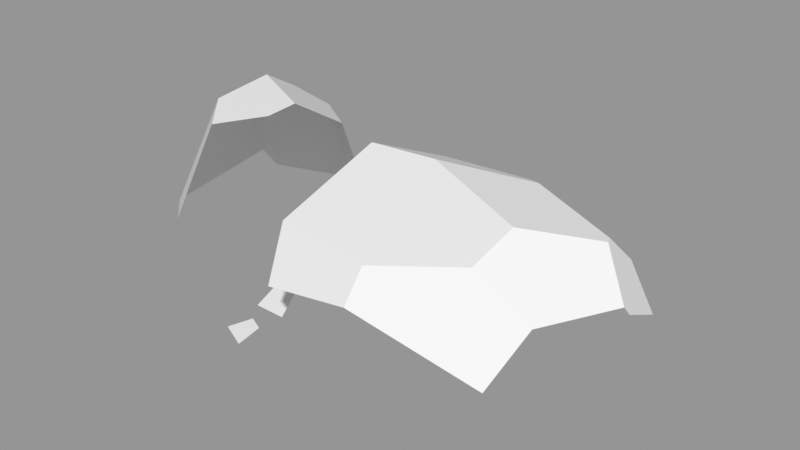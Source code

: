 # Source: Rock_Round_crk_m_2C_01.blend  (saved by Blender 3.0.42; exported with 4.5.12 LTS)
import bpy
from mathutils import Matrix  # noqa: F401  (used for matrix-valued properties, if any)

bpy.ops.wm.read_factory_settings(use_empty=True)
scene = bpy.context.scene
scene.name = 'Scene'

# ---- images (referenced by path relative to the original .blend; pixels are not part of the script)
import os
ASSET_DIR = os.environ.get("B2B_ASSET_DIR", "")  # directory of the original .blend (textures are referenced by path, not embedded)
HERE = os.path.dirname(os.path.abspath(__file__))  # packed textures are extracted next to this script under _unpacked/

def load_image(name, relpath, width, height, colorspace="sRGB"):
    """Load a texture the original file referenced (path relative to the .blend, or extracted next to this script)."""
    p = next((c for c in (os.path.join(HERE, relpath), os.path.join(ASSET_DIR, relpath)) if relpath and os.path.exists(c)), "")
    if p:
        img = bpy.data.images.load(p, check_existing=True)
        img.name = name
    else:  # same state as the original file: an image datablock whose file is absent (Cycles renders it pink)
        img = bpy.data.images.new(name, width, height)
        img.source = "FILE"
        img.filepath = "//" + (relpath or name)
    img.colorspace_settings.name = colorspace
    return img
img_rocks_texture_atlas_1024x1024_png = load_image('Rocks_Texture_Atlas_1024x1024.png', 'Rocks_Texture_Atlas_1024x1024.png', 1024, 1024, 'sRGB')

# ---- materials (node trees are filled in below, after node groups)
mat_rocks_002 = bpy.data.materials.new('Rocks.002')
mat_rocks_002.use_transparent_shadow = False
mat_rocks_002.diffuse_color = (1.0, 1.0, 1.0, 1.0)
mat_rocks_002.roughness = 0.69
mat_rocks_002.specular_intensity = 0.0
mat_rock_top_001 = bpy.data.materials.new('Rock_Top.001')
mat_rock_top_001.use_transparent_shadow = False
mat_rock_top_001.roughness = 0.5

# ---- material node trees
mat_rocks_002.use_nodes = True; mat_rocks_002.node_tree.nodes.clear()
_N = mat_rocks_002.node_tree.nodes; _L = mat_rocks_002.node_tree.links
n0 = _N.new('ShaderNodeBsdfPrincipled'); n0.name = 'Principled BSDF'; n0.location = (10, 300)
n0.distribution = 'GGX'
n0.subsurface_method = 'RANDOM_WALK_SKIN'
n0.inputs[2].default_value = 0.69
n0.inputs[3].default_value = 1.45
n0.inputs[4].default_value = 0.0
n0.inputs[13].default_value = 0.0
n1 = _N.new('ShaderNodeOutputMaterial'); n1.name = 'Material Output'; n1.location = (300, 300)
n2 = _N.new('ShaderNodeNormalMap'); n2.name = 'Normal Map'; n2.location = (-300, -300)
n2.label = 'Normal/Map'
n3 = _N.new('ShaderNodeTexImage'); n3.name = 'Image Texture'; n3.location = (-300, 600)
n3.image = img_rocks_texture_atlas_1024x1024_png
_L.new(n0.outputs[0], n1.inputs[0])
_L.new(n2.outputs[0], n0.inputs[5])
_L.new(n3.outputs[0], n0.inputs[0])
n1.is_active_output = True
mat_rock_top_001.use_nodes = True; mat_rock_top_001.node_tree.nodes.clear()
_N = mat_rock_top_001.node_tree.nodes; _L = mat_rock_top_001.node_tree.links
n0 = _N.new('ShaderNodeBsdfPrincipled'); n0.name = 'Principled BSDF'; n0.location = (10, 300)
n0.distribution = 'GGX'
n0.subsurface_method = 'RANDOM_WALK_SKIN'
n0.inputs[3].default_value = 1.45
n0.inputs[27].default_value = (0.0, 0.0, 0.0, 1.0)
n0.inputs[28].default_value = 1.0
n1 = _N.new('ShaderNodeOutputMaterial'); n1.name = 'Material Output'; n1.location = (300, 300)
n2 = _N.new('ShaderNodeNormalMap'); n2.name = 'Normal Map'; n2.location = (-300, -300)
n2.label = 'Normal/Map'
n2.inputs[0].default_value = 0.0
_L.new(n0.outputs[0], n1.inputs[0])
_L.new(n2.outputs[0], n0.inputs[5])
n1.is_active_output = True

# ---- meshes
me_rock_round_crk_m_2c_01 = bpy.data.meshes.new('Rock_Round_crk_m_2C_01')
me_rock_round_crk_m_2c_01.from_pydata([(-13.79, 3.826, 35.37), (-18.13, 2.145, 41.02), (-8.853, 3.826, 37.73), (-9.238, 2.145, 45.06), (-13.79, -0.01815, 35.37), (-18.13, -0.01815, 41.02), (-8.853, -0.01815, 37.73), (-9.238, -0.01815, 45.06), (-12.23, 7.269, -0.6802), (-8.092, 5.658, 9.598), (-8.764, -0.8406, 0.7144), (-5.333, -4.013, 8.805), (-15.67, 6.13, 1.243), (-10.03, 5.017, 10.68), (-12.21, -1.98, 2.637), (-7.27, -4.654, 9.887), (-23.4, 3.48, 15.31), (-21.72, 0.8261, 26.24), (-14.76, 3.48, 17.82), (-11.55, 0.8261, 26.42), (-23.4, -2.589, 15.31), (-21.72, -2.589, 26.24), (-14.76, -2.589, 17.82), (-11.55, -2.589, 26.42), (-7.449, 3.385, -40.09), (-1.989, 2.33, -44.87), (-6.176, 1.776, -49.97), (-7.076, -0.5473, -39.97), (-1.779, 0.1179, -44.8), (-5.966, -0.4369, -49.9), (-1.465, 3.829, -20.02), (-13.03, 1.746, -25.39), (-9.794, 3.829, -11.28), (-18.54, 1.746, -19.61), (-1.465, -0.9349, -20.02), (-13.03, -0.9349, -25.39), (-9.794, -0.9349, -11.28), (-18.54, -0.9349, -19.61), (-5.48, 2.787, -25.57), (-14.16, 2.787, -15.45), (-5.48, -0.9349, -25.57), (-14.16, -0.9349, -15.45), (-27.7, 3.808, -32.79), (-21.21, 1.691, -26.81), (-22.25, 3.808, -41.49), (-14.78, 1.691, -31.76), (-27.7, -1.034, -32.79), (-21.21, -1.034, -26.81), (-22.25, -1.034, -41.49), (-14.78, -1.034, -31.76), (-70.45, -0.5885, -32.63), (-53.43, -3.154, -45.27), (-21.36, 1.373, -9.536), (-46.71, 9.97, -42.7), (-34.4, 2.057, -37.12), (-23.46, 27.46, -20.29), (-25.4, 43.69, -15.68), (-42.72, 41.86, -28.29), (-64.39, 23.35, -18.84), (-66.73, 14.5, -27.03), (-49.39, 48.76, -20.19), (-69.03, -2.466, 25.2), (-46.61, 16.71, 37.01), (-64.39, 18.4, 17.24), (-27.5, 54.56, 1.671), (-49.36, 55.67, -8.401), (-49.38, 55.66, -8.334), (-48.95, 53.9, 11.65), (-31.71, -1.514, 26.86), (-24.16, 15.89, 13.73), (-42.33, 26.03, 35.78), (-37.47, 52.66, 24.51), (-27.97, 53.67, 11.82), (-47.5, -0.8959, 35.44), (69.44, -0.9603, -2.517), (35.94, -0.8184, 27.42), (63.02, 12.1, 32.56), (25.44, 24.77, 39.97), (52.72, 39.19, 24.25), (27.15, 35.21, 34.81), (53.36, 43.87, 8.176), (59.51, -0.9183, -15.27), (10.74, -0.7117, -28.9), (11.03, 16.83, -41.07), (17.13, 46.9, -6.752), (33.52, 37.22, -30.17), (40.07, 40.55, -23.5), (-5.328, 45.96, -6.288), (0.6179, 33.95, -33.71), (4.567, -0.6855, 28.65), (-5.019, 35.4, 30.16), (71.95, 13.62, -21.99), (39.88, 22.16, -36.82), (44.93, 28.96, -33.33), (70.26, 38.32, -9.371), (69.35, 38.01, -12.02), (71.86, 29.46, -19.79), (81.03, 17.78, -16.86), (84.02, 7.32, 3.235), (69.87, 28.25, 23.12), (69.64, 13.42, 29.69), (86.95, 15.75, -6.137), (81.3, 28.0, 0.1789), (82.35, 25.72, -0.9992), (79.63, 9.184, 11.31), (73.3, 28.17, 16.23), (-3.179, 19.62, 38.58)], [], [(0, 1, 3, 2), (4, 6, 7, 5), (3, 7, 6, 2), (0, 4, 5, 1), (1, 5, 7, 3), (2, 6, 4, 0), (8, 9, 11, 10), (12, 14, 15, 13), (11, 15, 14, 10), (8, 12, 13, 9), (9, 13, 15, 11), (10, 14, 12, 8), (16, 17, 19, 18), (20, 22, 23, 21), (19, 23, 22, 18), (16, 20, 21, 17), (17, 21, 23, 19), (18, 22, 20, 16), (26, 29, 27, 24), (28, 27, 29), (25, 26, 24), (24, 27, 28, 25), (25, 28, 29, 26), (38, 31, 33, 39), (40, 41, 37, 35), (39, 41, 36, 32), (38, 40, 35, 31), (31, 35, 37, 33), (32, 36, 34, 30), (30, 34, 40, 38), (33, 37, 41, 39), (34, 36, 41, 40), (30, 38, 39, 32), (42, 43, 45, 44), (46, 48, 49, 47), (45, 49, 48, 44), (42, 46, 47, 43), (43, 47, 49, 45), (44, 48, 46, 42), (57, 53, 59), (63, 62, 70), (56, 57, 60), (58, 66, 60), (69, 56, 64), (68, 62, 73), (54, 55, 52), (70, 62, 68, 69), (53, 54, 51), (57, 56, 55), (58, 59, 50), (65, 60, 66), (64, 72, 69), (69, 52, 55), (55, 56, 69), (67, 71, 72), (65, 66, 64), (69, 68, 52), (54, 52, 50), (56, 60, 65, 64), (58, 60, 57, 59), (64, 66, 67, 72), (58, 63, 67, 66), (69, 72, 71, 70), (52, 68, 61, 50), (63, 70, 71, 67), (50, 61, 63, 58), (53, 51, 50, 59), (62, 63, 61, 73), (51, 54, 50), (73, 61, 68), (55, 54, 53, 57), (75, 76, 77), (91, 92, 93), (98, 104, 74), (86, 85, 84), (80, 95, 86, 84), (99, 76, 100), (93, 96, 91), (97, 91, 96), (94, 95, 80), (99, 78, 76), (74, 75, 81), (96, 94, 103, 97), (82, 83, 92), (97, 103, 101), (96, 95, 94), (76, 104, 100), (94, 102, 103), (101, 74, 97), (101, 103, 98), (103, 104, 98), (101, 98, 74), (90, 79, 84, 87), (102, 105, 104, 103), (81, 82, 92, 91), (105, 99, 100, 104), (78, 99, 105, 80), (77, 76, 78, 79), (77, 106, 89, 75), (91, 97, 74, 81), (75, 89, 82, 81), (85, 86, 93, 92), (80, 84, 79, 78), (87, 82, 89, 90), (80, 105, 102, 94), (83, 88, 85, 92), (84, 85, 88, 87), (90, 106, 77, 79), (83, 82, 88), (89, 106, 90), (75, 74, 104, 76), (88, 82, 87), (96, 93, 86, 95)])
me_rock_round_crk_m_2c_01.polygons.foreach_set('use_smooth', [True] * 113)
me_rock_round_crk_m_2c_01.polygons.foreach_set('material_index', [1, 0, 0, 0, 0, 0, 0, 0, 0, 1, 0, 0, 1, 0, 0, 0, 0, 0, 0, 0, 1, 0, 0, 1, 0, 0, 0, 0, 0, 0, 0, 0, 1, 1, 0, 0, 0, 0, 0, 1, 0, 1, 1, 0, 0, 0, 0, 0, 1, 0, 1, 0, 0, 0, 1, 1, 0, 0, 1, 1, 1, 1, 0, 0, 1, 0, 0, 0, 0, 0, 1, 0, 0, 0, 1, 1, 0, 0, 0, 1, 1, 0, 1, 0, 0, 1, 0, 1, 0, 0, 0, 0, 1, 0, 0, 0, 1, 1, 0, 0, 0, 1, 1, 0, 1, 1, 1, 1, 0, 0, 0, 0, 1])
_k = set([(0, 1), (0, 2), (0, 4), (1, 3), (1, 5), (2, 3), (2, 6), (3, 7), (4, 5), (4, 6), (5, 7), (6, 7), (8, 9), (8, 10), (8, 12), (9, 11), (9, 13), (10, 11), (10, 14), (11, 15), (12, 13), (12, 14), (13, 15), (14, 15), (16, 17), (16, 18), (16, 20), (17, 19), (17, 21), (18, 19), (18, 22), (19, 23), (20, 21), (20, 22), (21, 23), (22, 23), (24, 25), (24, 26), (24, 27), (25, 26), (25, 28), (26, 29), (27, 28), (27, 29), (28, 29), (30, 32), (30, 34), (30, 38), (31, 33), (31, 35), (31, 38), (32, 36), (32, 39), (33, 37), (33, 39), (34, 36), (34, 40), (35, 37), (35, 40), (36, 41), (37, 41), (38, 39), (38, 40), (42, 43), (42, 44), (42, 46), (43, 45), (43, 47), (44, 45), (44, 48), (45, 49), (46, 47), (46, 48), (47, 49), (48, 49), (50, 51), (50, 52), (50, 54), (50, 59), (50, 61), (51, 53), (51, 54), (52, 54), (52, 55), (52, 68), (52, 69), (53, 54), (53, 57), (54, 55), (55, 56), (56, 57), (56, 64), (57, 59), (57, 60), (58, 59), (58, 60), (58, 63), (58, 66), (60, 65), (61, 63), (61, 68), (61, 73), (62, 63), (62, 68), (62, 70), (62, 73), (63, 67), (64, 65), (64, 72), (65, 66), (66, 67), (67, 71), (68, 69), (68, 73), (69, 70), (69, 72), (70, 71), (71, 72), (74, 75), (74, 81), (74, 98), (75, 76), (75, 89), (76, 77), (76, 100), (77, 79), (77, 106), (78, 79), (78, 80), (78, 99), (79, 90), (80, 84), (80, 94), (81, 82), (81, 91), (82, 83), (82, 87), (82, 88), (82, 89), (83, 88), (83, 92), (84, 86), (84, 87), (85, 86), (85, 88), (85, 92), (86, 93), (86, 95), (87, 88), (87, 90), (89, 90), (89, 106), (90, 106), (91, 92), (91, 97), (92, 93), (93, 96), (94, 95), (94, 102), (95, 96), (96, 97), (97, 101), (98, 101), (98, 104), (99, 100), (99, 105), (100, 104), (101, 103), (102, 103), (102, 105)])
me_rock_round_crk_m_2c_01.attributes.new('sharp_edge', 'BOOLEAN', 'EDGE').data.foreach_set('value', [ (min(e.vertices), max(e.vertices)) in _k for e in me_rock_round_crk_m_2c_01.edges])
_uv = me_rock_round_crk_m_2c_01.uv_layers.new(name='UVMap')
_uv.uv.foreach_set('vector', [0.9199, 0.1991, 0.9227, 0.1984, 0.9227, 0.2025, 0.92, 0.2014, 0.03109, 0.9756, 0.03114, 0.9727, 0.03462, 0.9713, 0.03462, 0.9765, 0.03835, 0.9384, 0.03726, 0.9385, 0.03736, 0.9363, 0.03928, 0.936, 0.03922, 0.9443, 0.03726, 0.9443, 0.03735, 0.9413, 0.03845, 0.9413, 0.03928, 0.9412, 0.0382, 0.9413, 0.03726, 0.9385, 0.03835, 0.9384, 0.02587, 0.9729, 0.02781, 0.9729, 0.02781, 0.9757, 0.02587, 0.9758, 0.03599, 0.9454, 0.03599, 0.9499, 0.03109, 0.9515, 0.03204, 0.9477, 0.0888, 0.9371, 0.08986, 0.9328, 0.09372, 0.9316, 0.09372, 0.9368, 0.01917, 0.9729, 0.02032, 0.9729, 0.02076, 0.9773, 0.01872, 0.9773, 0.921, 0.1872, 0.9225, 0.1872, 0.9223, 0.1918, 0.9214, 0.1918, 0.036, 0.9767, 0.03483, 0.9767, 0.03483, 0.9713, 0.036, 0.9713, 0.03204, 0.9477, 0.03156, 0.9467, 0.0355, 0.9443, 0.03599, 0.9454, 0.9201, 0.2041, 0.9201, 0.2086, 0.916, 0.2094, 0.9168, 0.2057, 0.03618, 0.9649, 0.03204, 0.9629, 0.03109, 0.9582, 0.03618, 0.9591, 0.0371, 0.9515, 0.03883, 0.9515, 0.03927, 0.9552, 0.03619, 0.9552, 0.006325, 0.9729, 0.009418, 0.9729, 0.009418, 0.9787, 0.007677, 0.9786, 0.02076, 0.9729, 0.02248, 0.973, 0.02248, 0.9776, 0.02076, 0.9774, 0.03619, 0.9552, 0.03927, 0.9552, 0.03927, 0.9598, 0.03619, 0.9599, 0.01739, 0.9729, 0.01852, 0.9729, 0.01872, 0.9781, 0.01671, 0.9781, 0.01428, 0.9757, 0.01671, 0.9729, 0.01671, 0.9781, 0.9658, 0.1902, 0.9677, 0.1883, 0.9677, 0.1925, 0.02449, 0.9766, 0.02248, 0.9766, 0.02267, 0.9729, 0.02381, 0.9729, 0.02781, 0.9729, 0.02894, 0.9729, 0.02894, 0.9762, 0.02781, 0.9761, 0.9188, 0.1872, 0.921, 0.1894, 0.921, 0.1928, 0.9185, 0.1928, 0.0345, 0.9443, 0.03414, 0.9373, 0.0372, 0.9373, 0.0372, 0.9415, 0.03664, 0.9729, 0.03854, 0.9729, 0.03862, 0.9751, 0.03619, 0.9751, 0.06684, 0.9733, 0.06872, 0.9734, 0.06833, 0.9769, 0.06697, 0.9768, 0.0372, 0.9676, 0.03857, 0.9676, 0.03846, 0.9706, 0.03709, 0.9706, 0.009418, 0.9729, 0.01183, 0.9729, 0.01183, 0.979, 0.009418, 0.9791, 0.06631, 0.97, 0.06872, 0.9702, 0.06872, 0.9734, 0.06684, 0.9733, 0.03709, 0.9706, 0.03846, 0.9706, 0.03854, 0.9729, 0.03664, 0.9729, 0.03109, 0.9437, 0.03109, 0.9373, 0.03414, 0.9373, 0.0345, 0.9443, 0.916, 0.1878, 0.9188, 0.1872, 0.9185, 0.1928, 0.916, 0.1928, 0.916, 0.2184, 0.9167, 0.2147, 0.9199, 0.2147, 0.9199, 0.2198, 0.0614, 0.9719, 0.06631, 0.97, 0.06629, 0.9765, 0.06215, 0.9765, 0.01261, 0.9729, 0.01399, 0.9729, 0.01428, 0.9788, 0.01183, 0.9788, 0.03619, 0.9644, 0.03866, 0.9644, 0.03877, 0.9676, 0.03738, 0.9676, 0.02449, 0.9729, 0.02587, 0.9729, 0.02587, 0.9771, 0.02449, 0.9771, 0.0363, 0.9599, 0.03877, 0.9599, 0.03866, 0.9644, 0.03619, 0.9644, 0.9283, 0.1584, 0.941, 0.1521, 0.939, 0.1585, 0.05843, 0.9175, 0.05981, 0.9281, 0.05513, 0.9276, 0.9751, 0.2348, 0.9677, 0.2394, 0.9653, 0.2356, 0.9355, 0.162, 0.9227, 0.1668, 0.9254, 0.1618, 0.102, 0.9584, 0.09545, 0.9418, 0.1011, 0.9373, 0.1084, 0.9683, 0.1179, 0.9592, 0.1175, 0.9683, 0.06035, 0.9831, 0.0483, 0.9719, 0.0614, 0.97, 0.1159, 0.9543, 0.1179, 0.9592, 0.1084, 0.9683, 0.102, 0.9584, 0.05537, 0.9895, 0.06035, 0.9831, 0.0614, 0.9942, 0.9227, 0.228, 0.923, 0.2191, 0.9297, 0.2203, 0.05558, 0.8985, 0.05997, 0.894, 0.06753, 0.8909, 0.03949, 0.9045, 0.0429, 0.8982, 0.03949, 0.9045, 0.1011, 0.9373, 0.1039, 0.9385, 0.102, 0.9584, 0.102, 0.9584, 0.09443, 0.9644, 0.09308, 0.95, 0.09308, 0.95, 0.09545, 0.9418, 0.102, 0.9584, 0.9667, 0.2223, 0.9718, 0.2174, 0.9751, 0.2231, 0.09364, 0.9849, 0.09363, 0.9848, 0.1052, 0.9807, 0.102, 0.9584, 0.1084, 0.9683, 0.09443, 0.9644, 0.01261, 0.9682, 0.006325, 0.9536, 0.03109, 0.9662, 0.9751, 0.2348, 0.9653, 0.2356, 0.9657, 0.2306, 0.9749, 0.2273, 0.9355, 0.162, 0.9254, 0.1618, 0.9283, 0.1584, 0.939, 0.1585, 0.9749, 0.2273, 0.9657, 0.2305, 0.9667, 0.2223, 0.9751, 0.2231, 0.9355, 0.162, 0.9378, 0.1771, 0.9236, 0.1752, 0.9227, 0.1668, 0.102, 0.9584, 0.1039, 0.9385, 0.1114, 0.9397, 0.1159, 0.9543, 0.006325, 0.9536, 0.01212, 0.9347, 0.03109, 0.9359, 0.03109, 0.9662, 0.9378, 0.1771, 0.9351, 0.1851, 0.9244, 0.1807, 0.9236, 0.1752, 0.06753, 0.8909, 0.06905, 0.9214, 0.05843, 0.9175, 0.05558, 0.8985, 0.06251, 0.886, 0.06905, 0.8844, 0.06753, 0.8909, 0.05997, 0.894, 0.05981, 0.9281, 0.05843, 0.9175, 0.06905, 0.9214, 0.06875, 0.9271, 0.02243, 0.9729, 0.01261, 0.9682, 0.03109, 0.9662, 0.02019, 0.9303, 0.03109, 0.9359, 0.01212, 0.9347, 0.9297, 0.2203, 0.9393, 0.2291, 0.9353, 0.2343, 0.9227, 0.228, 0.06905, 0.9167, 0.07425, 0.9058, 0.08172, 0.9247, 0.1028, 0.8953, 0.09888, 0.9141, 0.09531, 0.911, 0.05179, 0.9295, 0.05618, 0.9313, 0.04946, 0.9379, 0.8987, 0.1686, 0.8964, 0.1655, 0.9069, 0.1601, 0.9107, 0.176, 0.9016, 0.1815, 0.8987, 0.1686, 0.9069, 0.1601, 0.08266, 0.9, 0.07425, 0.9058, 0.07482, 0.902, 0.09531, 0.911, 0.09465, 0.8951, 0.1028, 0.8953, 0.1005, 0.8899, 0.1028, 0.8953, 0.09465, 0.8951, 0.9026, 0.182, 0.9016, 0.1815, 0.9107, 0.176, 0.957, 0.1632, 0.9619, 0.1696, 0.9503, 0.1678, 0.04946, 0.9379, 0.06653, 0.9537, 0.04358, 0.9438, 0.9665, 0.1593, 0.9624, 0.1579, 0.9672, 0.1516, 0.9712, 0.1552, 0.1096, 0.9252, 0.1014, 0.9284, 0.09888, 0.9141, 0.1005, 0.8899, 0.0956, 0.8854, 0.101, 0.8844, 0.9665, 0.1593, 0.9627, 0.1588, 0.9624, 0.1579, 0.06797, 0.9386, 0.05618, 0.9313, 0.06618, 0.9352, 0.9624, 0.1579, 0.9663, 0.1518, 0.9672, 0.1516, 0.04714, 0.9281, 0.04946, 0.9379, 0.04212, 0.9317, 0.07726, 0.8844, 0.0822, 0.8878, 0.07261, 0.8883, 0.0822, 0.8878, 0.07328, 0.8925, 0.07261, 0.8883, 0.04714, 0.9281, 0.05179, 0.9295, 0.04946, 0.9379, 0.9227, 0.1532, 0.9227, 0.1668, 0.9069, 0.1601, 0.9084, 0.1508, 0.08333, 0.8886, 0.08286, 0.8966, 0.07328, 0.8925, 0.0822, 0.8878, 0.1096, 0.8992, 0.1096, 0.9252, 0.09888, 0.9141, 0.1028, 0.8953, 0.08286, 0.8966, 0.08266, 0.9, 0.07482, 0.902, 0.07328, 0.8925, 0.9171, 0.1768, 0.9154, 0.1839, 0.9125, 0.1849, 0.9107, 0.176, 0.9562, 0.1828, 0.9503, 0.1678, 0.9619, 0.1696, 0.9606, 0.1811, 0.08172, 0.9247, 0.08029, 0.9373, 0.07026, 0.9312, 0.06905, 0.9167, 0.03992, 0.9369, 0.04212, 0.9317, 0.04946, 0.9379, 0.04358, 0.9438, 0.06653, 0.9537, 0.06895, 0.97, 0.03949, 0.97, 0.04358, 0.9438, 0.9634, 0.1756, 0.9619, 0.1719, 0.967, 0.1719, 0.9699, 0.1744, 0.9107, 0.176, 0.9069, 0.1601, 0.9227, 0.1668, 0.9171, 0.1768, 0.06905, 0.9555, 0.09308, 0.9437, 0.09308, 0.9739, 0.07451, 0.9747, 0.9107, 0.176, 0.9125, 0.1849, 0.9056, 0.1872, 0.9026, 0.182, 0.9719, 0.1858, 0.9645, 0.1883, 0.9634, 0.1756, 0.9699, 0.1744, 0.9069, 0.1601, 0.8964, 0.1655, 0.8968, 0.1517, 0.9084, 0.1508, 0.9619, 0.1916, 0.9551, 0.1928, 0.9562, 0.1828, 0.9606, 0.1811, 0.08412, 0.9373, 0.09308, 0.9437, 0.07522, 0.9411, 0.09308, 0.9739, 0.08261, 0.9791, 0.07451, 0.9747, 0.06653, 0.9537, 0.04946, 0.9379, 0.05618, 0.9313, 0.06797, 0.9386, 0.07522, 0.9411, 0.09308, 0.9437, 0.06905, 0.9555, 0.9665, 0.1593, 0.967, 0.1719, 0.9619, 0.1719, 0.9627, 0.1588])
me_rock_round_crk_m_2c_01.materials.append(mat_rocks_002)
me_rock_round_crk_m_2c_01.materials.append(mat_rock_top_001)
me_rock_round_crk_m_2c_01.use_remesh_fix_poles = True
me_rock_round_crk_m_2c_01.use_remesh_preserve_attributes = False
me_rock_round_crk_m_2c_01.update()
me_rock_round_crk_m_2c_01.normals_split_custom_set([tuple(v) for v in zip(*[iter([-0.09966, 0.9714, 0.2154, -0.09966, 0.9714, 0.2154, -0.09966, 0.9714, 0.2154, -0.09966, 0.9714, 0.2154, -2.396e-08, -1.0, -1.81e-07, -2.396e-08, -1.0, -1.81e-07, -2.396e-08, -1.0, -1.81e-07, -2.396e-08, -1.0, -1.81e-07, 0.9986, 0.0, 0.05244, 0.9986, 0.0, 0.05244, 0.9986, 0.0, 0.05244, 0.9986, 0.0, 0.05244, -0.7929, 0.0, -0.6093, -0.7929, 0.0, -0.6093, -0.7929, 0.0, -0.6093, -0.7929, 0.0, -0.6093, -0.4135, 0.0, 0.9105, -0.4135, 0.0, 0.9105, -0.4135, 0.0, 0.9105, -0.4135, 0.0, 0.9105, 0.4313, 0.0, -0.9022, 0.4313, 0.0, -0.9022, 0.4313, 0.0, -0.9022, 0.4313, 0.0, -0.9022, 0.9055, 0.3069, -0.2931, 0.9055, 0.3069, -0.2931, 0.9055, 0.3069, -0.2931, 0.9055, 0.3069, -0.2931, -0.8387, -0.2776, 0.4686, -0.8387, -0.2776, 0.4686, -0.8387, -0.2776, 0.4686, -0.8387, -0.2776, 0.4686, 0.08285, -0.9153, -0.3941, 0.08285, -0.9153, -0.3941, 0.08285, -0.9153, -0.3941, 0.08285, -0.9153, -0.3941, -0.1899, 0.9554, 0.2262, -0.1899, 0.9554, 0.2262, -0.1899, 0.9554, 0.2262, -0.1899, 0.9554, 0.2262, 0.471, 0.06218, 0.8799, 0.471, 0.06218, 0.8799, 0.471, 0.06218, 0.8799, 0.471, 0.06218, 0.8799, -0.3822, -0.3128, -0.8695, -0.3822, -0.3128, -0.8695, -0.3822, -0.3128, -0.8695, -0.3822, -0.3128, -0.8695, -0.03889, 0.9617, 0.2713, -0.03889, 0.9617, 0.2713, -0.03889, 0.9617, 0.2713, -0.03889, 0.9617, 0.2713, -9.106e-08, -1.0, -1.508e-07, -9.106e-08, -1.0, -1.508e-07, -9.106e-08, -1.0, -1.508e-07, -9.106e-08, -1.0, -1.508e-07, 0.9366, 1.21e-07, -0.3503, 0.9366, 1.21e-07, -0.3503, 0.9366, 1.21e-07, -0.3503, 0.9366, 1.21e-07, -0.3503, -0.9883, 0.0, 0.1524, -0.9883, 0.0, 0.1524, -0.9883, 0.0, 0.1524, -0.9883, 0.0, 0.1524, -0.01823, 0.0, 0.9998, -0.01823, 0.0, 0.9998, -0.01823, 0.0, 0.9998, -0.01823, 0.0, 0.9998, 0.2792, 2.095e-07, -0.9602, 0.2792, 2.095e-07, -0.9602, 0.2792, 2.095e-07, -0.9602, 0.2792, 2.095e-07, -0.9602, -0.989, -0.09725, -0.1116, -0.989, -0.09725, -0.1116, -0.989, -0.09725, -0.1116, -0.989, -0.09725, -0.1116, 0.1275, -0.9918, 0.003221, 0.1275, -0.9918, 0.003221, 0.1275, -0.9918, 0.003221, 0.0561, 0.9866, -0.1535, 0.0561, 0.9866, -0.1535, 0.0561, 0.9866, -0.1535, 0.6657, 0.08607, 0.7412, 0.6657, 0.08607, 0.7412, 0.6657, 0.08607, 0.7412, 0.6657, 0.08607, 0.7412, 0.7687, 0.05319, -0.6374, 0.7687, 0.05319, -0.6374, 0.7687, 0.05319, -0.6374, 0.7687, 0.05319, -0.6374, -0.1325, 0.9841, -0.1182, -0.1325, 0.9841, -0.1182, -0.1325, 0.9841, -0.1182, -0.1325, 0.9841, -0.1182, 1.347e-07, -1.0, 6.806e-09, 1.304e-07, -1.0, -4.474e-10, 1.079e-07, -1.0, -3.874e-08, 1.079e-07, -1.0, -3.874e-08, -0.6897, 0.0, 0.7241, -0.6897, 0.0, 0.7241, -0.6897, 0.0, 0.7241, -0.6897, 0.0, 0.7241, -0.02326, -9.863e-09, -0.9997, -0.02326, -9.863e-09, -0.9997, -0.02326, -9.863e-09, -0.9997, -0.02326, -9.863e-09, -0.9997, -0.7241, 0.0, -0.6897, -0.7241, 0.0, -0.6897, -0.7241, 0.0, -0.6897, -0.7241, 0.0, -0.6897, 0.7241, 6.631e-08, 0.6897, 0.7241, 6.631e-08, 0.6897, 0.7241, 6.631e-08, 0.6897, 0.7241, 6.631e-08, 0.6897, 0.81, 6.567e-08, -0.5865, 0.81, 6.567e-08, -0.5865, 0.81, 6.567e-08, -0.5865, 0.81, 6.567e-08, -0.5865, -0.6897, 0.0, 0.7241, -0.6897, 0.0, 0.7241, -0.6897, 0.0, 0.7241, -0.6897, 0.0, 0.7241, 1.515e-07, -1.0, 3.539e-08, 1.515e-07, -1.0, 3.539e-08, 1.304e-07, -1.0, -4.474e-10, 1.347e-07, -1.0, 6.806e-09, -0.1199, 0.9869, -0.1082, -0.1199, 0.9869, -0.1082, -0.1199, 0.9869, -0.1082, -0.1199, 0.9869, -0.1082, 0.1502, 0.98, 0.1307, 0.1502, 0.98, 0.1307, 0.1502, 0.98, 0.1307, 0.1502, 0.98, 0.1307, -2.022e-07, -1.0, -1.517e-08, -2.022e-07, -1.0, -1.517e-08, -2.022e-07, -1.0, -1.517e-08, -2.022e-07, -1.0, -1.517e-08, 0.793, 0.0, -0.6093, 0.793, 0.0, -0.6093, 0.793, 0.0, -0.6093, 0.793, 0.0, -0.6093, -0.6776, 0.0, 0.7354, -0.6776, 0.0, 0.7354, -0.6776, 0.0, 0.7354, -0.6776, 0.0, 0.7354, 0.6093, 0.0, 0.793, 0.6093, 0.0, 0.793, 0.6093, 0.0, 0.793, 0.6093, 0.0, 0.793, -0.8477, 0.0, -0.5305, -0.8477, 0.0, -0.5305, -0.8477, 0.0, -0.5305, -0.8477, 0.0, -0.5305, -0.5041, 0.4072, -0.7616, -0.5041, 0.4072, -0.7616, -0.5041, 0.4072, -0.7616, -0.6676, 0.3902, 0.634, -0.6676, 0.3902, 0.634, -0.6676, 0.3902, 0.634, 0.267, 0.831, -0.488, 0.267, 0.831, -0.488, 0.267, 0.831, -0.488, -0.8337, 0.4774, -0.2777, -0.8337, 0.4773, -0.2777, -0.8337, 0.4774, -0.2777, 0.9931, 0.103, 0.05541, 0.9931, 0.103, 0.05541, 0.9931, 0.103, 0.05541, 0.4724, -0.1016, 0.8755, 0.4724, -0.1016, 0.8755, 0.4724, -0.1016, 0.8755, 0.8981, -0.1037, -0.4274, 0.8981, -0.1037, -0.4274, 0.8981, -0.1037, -0.4274, 0.7198, 0.05316, 0.6922, 0.7198, 0.05316, 0.6922, 0.7198, 0.05316, 0.6922, 0.7198, 0.05316, 0.6922, 0.3994, -0.02513, -0.9164, 0.3994, -0.02513, -0.9164, 0.3994, -0.02513, -0.9164, 0.5431, 0.2886, -0.7885, 0.5431, 0.2886, -0.7885, 0.5431, 0.2886, -0.7885, -0.9731, 0.2283, 0.03134, -0.9731, 0.2283, 0.03134, -0.9731, 0.2283, 0.03134, -0.8338, 0.4772, -0.2776, -0.8337, 0.4774, -0.2777, -0.8337, 0.4773, -0.2777, 0.9931, 0.103, 0.05541, 0.9931, 0.103, 0.05541, 0.9931, 0.103, 0.05541, 0.9931, 0.103, 0.05541, 0.9931, 0.103, 0.05541, 0.9931, 0.103, 0.05541, 0.9931, 0.103, 0.05541, 0.9931, 0.103, 0.05541, 0.9931, 0.103, 0.05541, 0.01028, 0.9961, 0.08744, 0.01028, 0.9961, 0.08744, 0.01028, 0.9961, 0.08744, 0.01021, 0.9961, 0.08752, 0.01024, 0.9961, 0.08749, 0.01028, 0.9961, 0.08744, 0.9428, -0.2198, 0.2508, 0.9428, -0.2198, 0.2508, 0.9428, -0.2198, 0.2508, 0.06613, -0.9962, -0.05598, 0.06613, -0.9962, -0.05598, 0.06613, -0.9962, -0.05598, 0.267, 0.831, -0.488, 0.267, 0.831, -0.488, 0.267, 0.831, -0.488, 0.267, 0.831, -0.488, -0.6516, 0.4515, -0.6096, -0.6516, 0.4515, -0.6096, -0.6516, 0.4515, -0.6096, -0.6516, 0.4515, -0.6096, 0.01028, 0.9961, 0.08744, 0.01024, 0.9961, 0.08749, 0.01028, 0.9961, 0.08744, 0.01028, 0.9961, 0.08744, -0.9124, 0.4056, 0.05566, -0.9124, 0.4056, 0.05566, -0.9124, 0.4056, 0.05566, -0.9124, 0.4056, 0.05566, 0.7914, 0.1102, 0.6012, 0.7914, 0.1102, 0.6012, 0.7914, 0.1102, 0.6012, 0.7914, 0.1102, 0.6012, 0.04682, -0.9978, -0.04602, 0.04682, -0.9978, -0.04602, 0.04682, -0.9978, -0.04602, 0.04682, -0.9978, -0.04602, -0.6676, 0.3902, 0.634, -0.6676, 0.3902, 0.634, -0.6676, 0.3902, 0.634, -0.6676, 0.3902, 0.634, -0.9731, 0.2283, 0.03134, -0.9731, 0.2283, 0.03134, -0.9731, 0.2283, 0.03134, -0.9731, 0.2283, 0.03134, -0.5041, 0.4072, -0.7616, -0.5041, 0.4072, -0.7616, -0.5041, 0.4072, -0.7616, -0.5041, 0.4072, -0.7616, -0.5923, 0.2142, 0.7768, -0.5923, 0.2142, 0.7768, -0.5923, 0.2142, 0.7768, -0.5923, 0.2142, 0.7768, 0.1107, -0.9343, 0.3388, 0.1107, -0.9343, 0.3388, 0.1107, -0.9343, 0.3388, 0.0205, -0.9938, 0.1093, 0.0205, -0.9938, 0.1093, 0.0205, -0.9938, 0.1093, 0.5431, 0.2886, -0.7885, 0.5431, 0.2886, -0.7885, 0.5431, 0.2886, -0.7885, 0.5431, 0.2886, -0.7885, 0.03344, -0.4289, 0.9027, 0.03344, -0.4289, 0.9027, 0.03344, -0.4289, 0.9027, 0.4438, 0.1254, -0.8873, 0.4438, 0.1254, -0.8873, 0.4438, 0.1254, -0.8873, 0.3378, -0.8602, 0.3821, 0.3378, -0.8602, 0.3821, 0.3378, -0.8602, 0.3821, -0.04668, 0.9112, -0.4093, -0.04668, 0.9112, -0.4093, -0.04668, 0.9112, -0.4093, 0.1494, 0.9749, -0.165, 0.1494, 0.9749, -0.165, 0.1494, 0.9749, -0.165, 0.1494, 0.9749, -0.165, 0.3013, 0.3824, 0.8735, 0.3013, 0.3824, 0.8735, 0.3013, 0.3824, 0.8735, 0.4438, 0.1254, -0.8873, 0.4438, 0.1254, -0.8873, 0.4438, 0.1254, -0.8873, 0.4438, 0.1254, -0.8873, 0.4438, 0.1254, -0.8873, 0.4438, 0.1254, -0.8873, 0.1494, 0.9749, -0.165, 0.1494, 0.9749, -0.165, 0.1494, 0.9749, -0.165, 0.3013, 0.3824, 0.8735, 0.3013, 0.3824, 0.8735, 0.3013, 0.3824, 0.8735, -0.004235, -1.0, -1.316e-07, -0.004235, -1.0, -5.411e-08, -0.004235, -1.0, -8.359e-08, 0.7809, 0.53, -0.3305, 0.7809, 0.53, -0.3305, 0.7809, 0.53, -0.3305, 0.7809, 0.53, -0.3305, 0.2211, -0.5584, -0.7995, 0.2211, -0.5584, -0.7995, 0.2211, -0.5584, -0.7995, 0.7809, 0.53, -0.3305, 0.7809, 0.53, -0.3305, 0.7809, 0.53, -0.3305, 0.7809, 0.53, -0.3305, 0.7809, 0.53, -0.3305, 0.7809, 0.53, -0.3305, 0.3378, -0.8602, 0.3821, 0.3378, -0.8602, 0.3821, 0.3378, -0.8602, 0.3821, 0.7809, 0.53, -0.3305, 0.7809, 0.53, -0.3305, 0.7809, 0.53, -0.3305, 0.5686, -0.692, -0.4448, 0.5686, -0.692, -0.4448, 0.5686, -0.692, -0.4448, 0.8811, 0.1804, 0.4372, 0.8811, 0.1804, 0.4372, 0.8811, 0.1804, 0.4372, 0.8811, 0.1804, 0.4372, 0.8811, 0.1804, 0.4372, 0.8811, 0.1804, 0.4372, 0.5686, -0.692, -0.4448, 0.5686, -0.692, -0.4448, 0.5686, -0.692, -0.4448, -0.03452, 0.9599, 0.2783, -0.03452, 0.9599, 0.2783, -0.03452, 0.9599, 0.2783, -0.03452, 0.9599, 0.2783, 0.8811, 0.1804, 0.4372, 0.8811, 0.1804, 0.4372, 0.8811, 0.1804, 0.4372, 0.8811, 0.1804, 0.4372, 0.2211, -0.5584, -0.7995, 0.2211, -0.5584, -0.7995, 0.2211, -0.5584, -0.7995, 0.2211, -0.5584, -0.7995, 0.8811, 0.1804, 0.4372, 0.8811, 0.1804, 0.4372, 0.8811, 0.1804, 0.4372, 0.8811, 0.1804, 0.4372, 0.5319, 0.807, 0.2565, 0.5319, 0.807, 0.2565, 0.5319, 0.807, 0.2565, 0.5319, 0.807, 0.2565, 0.3013, 0.3824, 0.8735, 0.3013, 0.3824, 0.8735, 0.3013, 0.3824, 0.8735, 0.3013, 0.3824, 0.8735, 0.03344, -0.4289, 0.9027, 0.03344, -0.4289, 0.9027, 0.03344, -0.4289, 0.9027, 0.03344, -0.4289, 0.9027, 0.5686, -0.692, -0.4448, 0.5686, -0.692, -0.4448, 0.5686, -0.692, -0.4448, 0.5686, -0.692, -0.4448, -0.004235, -1.0, -5.411e-08, -0.004235, -1.0, -4.176e-08, -0.004235, -1.0, -4.176e-08, -0.004235, -1.0, -8.359e-08, 0.1948, 0.574, -0.7954, 0.1948, 0.574, -0.7954, 0.1948, 0.574, -0.7954, 0.1948, 0.574, -0.7954, -0.03452, 0.9599, 0.2783, -0.03452, 0.9599, 0.2783, -0.03452, 0.9599, 0.2783, -0.03452, 0.9599, 0.2783, -0.9584, -0.2708, -0.09008, -0.9584, -0.2708, -0.09008, -0.9584, -0.2708, -0.09008, -0.9584, -0.2708, -0.09008, 0.5319, 0.807, 0.2565, 0.5319, 0.807, 0.2565, 0.5319, 0.807, 0.2565, 0.5319, 0.807, 0.2565, 0.05522, 0.4228, -0.9045, 0.05522, 0.4228, -0.9045, 0.05522, 0.4228, -0.9045, 0.05522, 0.4228, -0.9045, -0.04668, 0.9112, -0.4093, -0.04668, 0.9112, -0.4093, -0.04668, 0.9112, -0.4093, -0.04668, 0.9112, -0.4093, -0.1248, 0.4559, 0.8812, -0.1248, 0.4559, 0.8812, -0.1248, 0.4559, 0.8812, -0.1248, 0.4559, 0.8812, -0.8317, -0.307, -0.4627, -0.8317, -0.307, -0.4627, -0.8317, -0.307, -0.4627, -0.9399, -0.2395, -0.2434, -0.9399, -0.2395, -0.2434, -0.9399, -0.2395, -0.2434, 0.3378, -0.8602, 0.3821, 0.3378, -0.8602, 0.3821, 0.3378, -0.8602, 0.3821, 0.3378, -0.8602, 0.3821, -0.9538, -0.2896, -0.07999, -0.9538, -0.2896, -0.07999, -0.9538, -0.2896, -0.07999, 0.3161, 0.6874, -0.6539, 0.3161, 0.6874, -0.6539, 0.3161, 0.6874, -0.6539, 0.3161, 0.6874, -0.6539])] * 3)])

# ---- objects
ob_rock_round_crk_m_2c_01 = bpy.data.objects.new('Rock_Round_crk_m_2C_01', me_rock_round_crk_m_2c_01)

# ---- transforms, parenting, visibility, modifiers, constraints
ob_rock_round_crk_m_2c_01.location = (0.0, 0.0, 0.0)
ob_rock_round_crk_m_2c_01.rotation_euler = (1.571, -0.0, 0.0)
ob_rock_round_crk_m_2c_01.scale = (0.01, 0.01, 0.01)
ob_rock_round_crk_m_2c_01.color = (0.8, 0.8, 0.8, 1.0)

# ---- collection membership
scene.collection.objects.link(ob_rock_round_crk_m_2c_01)

# ---- scene / render settings (as saved in the file)
scene.frame_start = 1; scene.frame_end = 250; scene.frame_set(1)
scene.render.engine = 'BLENDER_EEVEE_NEXT'
scene.cycles.sampling_pattern = 'TABULATED_SOBOL'
scene.cycles.use_light_tree = False
scene.view_settings.view_transform = 'Standard'
bpy.context.view_layer.update()

# ---- added for rendering (the .blend has no active camera and no usable light): camera, sun + grey world if the file has none
cam_auto = bpy.data.cameras.new('AutoCamera')
cam_auto.lens = 50.0
cam_auto.sensor_width = 36.0
cam_auto.clip_end = 1000.0
ob_auto_camera = bpy.data.objects.new('AutoCamera', cam_auto)
scene.collection.objects.link(ob_auto_camera)
ob_auto_camera.location = (1.87278, -2.1238, 1.68732)
ob_auto_camera.rotation_euler = (1.09748, -7.21219e-08, 0.694738)
scene.camera = ob_auto_camera
light_auto_sun = bpy.data.lights.new('AutoSun', 'SUN')
light_auto_sun.energy = 3.0
light_auto_sun.angle = 0.0523599
ob_auto_sun = bpy.data.objects.new('AutoSun', light_auto_sun)
scene.collection.objects.link(ob_auto_sun)
ob_auto_sun.rotation_euler = (0.872665, 0.174533, 0.523599)
if scene.world is None:
    world_auto = bpy.data.worlds.new('AutoWorld')
    world_auto.color = (0.3, 0.3, 0.3)
    scene.world = world_auto
bpy.context.view_layer.update()
